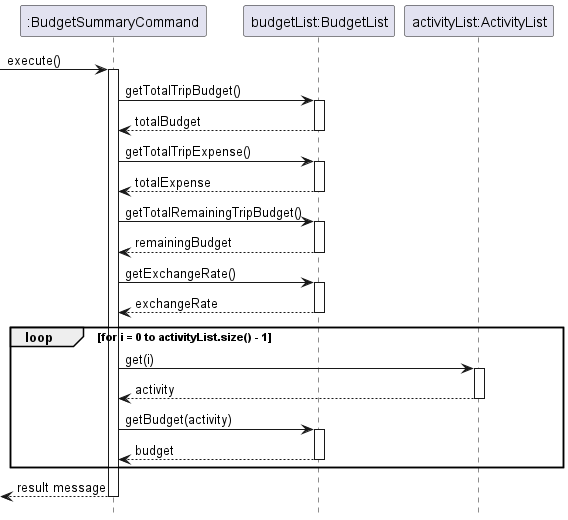

The diagram above was rendered by PlantUML. Its source (embedded in the PNG):
@startuml
hide footbox
participant ":BudgetSummaryCommand" as BudgetSummaryCommand
participant "budgetList:BudgetList" as BudgetList
participant "activityList:ActivityList" as ActivityList

-> BudgetSummaryCommand : execute()
activate BudgetSummaryCommand

BudgetSummaryCommand -> BudgetList : getTotalTripBudget()
activate BudgetList
BudgetList --> BudgetSummaryCommand : totalBudget
deactivate BudgetList

BudgetSummaryCommand -> BudgetList : getTotalTripExpense()
activate BudgetList
BudgetList --> BudgetSummaryCommand : totalExpense
deactivate BudgetList

BudgetSummaryCommand -> BudgetList : getTotalRemainingTripBudget()
activate BudgetList
BudgetList --> BudgetSummaryCommand : remainingBudget
deactivate BudgetList

BudgetSummaryCommand -> BudgetList : getExchangeRate()
activate BudgetList
BudgetList --> BudgetSummaryCommand : exchangeRate
deactivate BudgetList

loop for i = 0 to activityList.size() - 1
    BudgetSummaryCommand -> ActivityList : get(i)
    activate ActivityList
    ActivityList --> BudgetSummaryCommand : activity
    deactivate ActivityList

    BudgetSummaryCommand -> BudgetList : getBudget(activity)
    activate BudgetList
    BudgetList --> BudgetSummaryCommand : budget
    deactivate BudgetList
end

<-- BudgetSummaryCommand : result message
deactivate BudgetSummaryCommand
@enduml